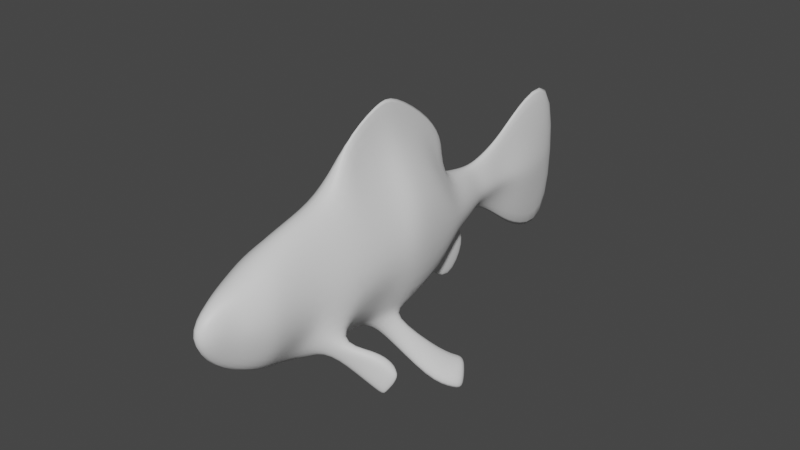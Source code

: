 # Source: GoldFish.blend  (saved by Blender 3.6.11; exported with 4.5.12 LTS)
import bpy
from mathutils import Matrix  # noqa: F401  (used for matrix-valued properties, if any)

bpy.ops.wm.read_factory_settings(use_empty=True)
scene = bpy.context.scene
scene.name = 'Scene'

# ---- collections
col_collection = bpy.data.collections.new('Collection'); scene.collection.children.link(col_collection)

# ---- materials (node trees are filled in below, after node groups)
mat_material = bpy.data.materials.new('Material')
mat_material.alpha_threshold = 0.0
mat_material.use_transparent_shadow = False
mat_material.roughness = 0.5
mat_material.line_color = (0.0, 0.0, 0.0, 1.0)

# ---- material node trees
mat_material.use_nodes = True; mat_material.node_tree.nodes.clear()
_N = mat_material.node_tree.nodes; _L = mat_material.node_tree.links
n0 = _N.new('ShaderNodeOutputMaterial'); n0.name = 'Material Output'; n0.location = (300, 300)
n1 = _N.new('ShaderNodeBsdfPrincipled'); n1.name = 'Principled BSDF'; n1.location = (10, 300)
n1.distribution = 'GGX'
n1.subsurface_method = 'RANDOM_WALK_SKIN'
n1.inputs[3].default_value = 1.45
n1.inputs[27].default_value = (0.0, 0.0, 0.0, 1.0)
n1.inputs[28].default_value = 1.0
_L.new(n1.outputs[0], n0.inputs[0])
n0.is_active_output = True

# ---- world
world_world = bpy.data.worlds.new('World'); scene.world = world_world
world_world.use_nodes = True; world_world.node_tree.nodes.clear()
_N = world_world.node_tree.nodes; _L = world_world.node_tree.links
n0 = _N.new('ShaderNodeOutputWorld'); n0.name = 'World Output'; n0.location = (300, 300)
n1 = _N.new('ShaderNodeBackground'); n1.name = 'Background'; n1.location = (10, 300)
n1.inputs[0].default_value = (0.05088, 0.05088, 0.05088, 1.0)
_L.new(n1.outputs[0], n0.inputs[0])
n0.is_active_output = True
world_world.color = (0.05088, 0.05088, 0.05088)
world_world.use_sun_shadow = False
world_world.sun_shadow_jitter_overblur = 0.0

# ---- meshes
me_cube = bpy.data.meshes.new('Cube')
me_cube.from_pydata([(0.123, 0.1716, 0.1716), (0.123, 0.1716, -0.1716), (0.123, -0.07601, 0.1716), (0.123, -0.1846, -0.17), (-4.22e-05, 0.2833, 0.174), (-4.22e-05, 0.1741, -0.2424), (0.1489, 0.2093, 0.0), (0.1278, 0.2902, 0.0), (0.1853, -0.1058, 0.0), (0.09606, 0.2613, 0.0828), (0.15, 0.0, 0.2093), (-4.22e-05, -0.1819, -0.3127), (0.15, 0.0, -0.2093), (0.09154, -0.4404, 0.1716), (0.09565, 0.2618, -0.0828), (-4.22e-05, -0.001952, -0.2804), (0.1887, -0.02928, 0.0), (0.05677, 0.5661, 2.976e-10), (0.0591, 0.3939, 0.0828), (0.08698, 0.4241, 0.0), (0.03514, 0.5576, 0.07141), (-4.22e-05, 0.4101, 0.1334), (0.06161, 0.3957, -0.0828), (0.03211, 0.4779, 0.07141), (0.06702, 0.4945, 9.522e-11), (-4.22e-05, 0.4857, 0.1252), (0.03389, 0.4797, -0.05352), (-4.22e-05, 0.4828, -0.08467), (-4.22e-05, 0.5735, 0.1496), (0.0378, 0.5594, -0.05352), (-4.22e-05, 0.569, -0.1123), (0.05459, 0.6619, 5.561e-10), (0.02527, 0.6615, 0.07141), (-4.22e-05, 0.6944, 0.2255), (0.02777, 0.6634, -0.05352), (-4.22e-05, 0.6955, -0.2483), (0.03289, 0.9975, 0.0008961), (0.02411, 0.9971, 0.1378), (-4.22e-05, 1.098, 0.4332), (0.03041, 0.9993, -0.1017), (-4.22e-05, 1.099, -0.4751), (-4.22e-05, 0.8407, -0.3991), (0.06017, 0.802, -0.08556), (-4.22e-05, 0.8393, 0.3636), (0.02677, 0.7998, 0.1156), (0.06325, 0.8003, 0.0005959), (0.123, -0.2731, 0.1716), (0.1431, -0.4332, -0.1693), (-4.22e-05, -0.3264, 0.3244), (-4.22e-05, -0.3205, -0.3322), (0.1371, -0.464, -0.1693), (-4.22e-05, -0.4786, 0.2737), (-4.22e-05, -0.5059, -0.3088), (-4.22e-05, -0.6347, 0.1956), (-4.22e-05, -0.6523, -0.2561), (0.08409, -0.6672, -0.1716), (-4.22e-05, -0.7536, 0.1468), (-4.22e-05, -0.7387, -0.2057), (-4.22e-05, -0.8529, 0.09801), (-4.22e-05, -0.8721, -0.1292), (-4.22e-05, -0.9586, 0.02129), (0.01135, -0.05591, 0.3507), (-4.22e-05, -0.04531, 0.5993), (0.01415, 0.1381, 0.3507), (0.01428, 0.003633, 0.3801), (-4.22e-05, 0.2893, 0.4002), (-4.22e-05, 0.3789, 0.2401), (-4.22e-05, 0.04684, 0.5982), (0.01682, 0.2084, 0.2811), (0.01415, -0.2103, 0.3507), (-4.22e-05, -0.2249, 0.4666), (0.1321, -0.429, -0.1821), (0.1265, -0.4735, -0.1806), (0.1518, -0.4774, 0.0), (0.09154, -0.5315, -0.1407), (0.1853, -0.3029, 0.0), (0.123, -0.2796, -0.1603), (0.1103, -0.4363, -0.1959), (0.1103, -0.469, -0.194), (0.1872, -0.4192, -0.2875), (0.2669, -0.376, -0.2432), (0.2496, -0.3456, -0.1931), (0.2086, -0.348, -0.2353), (0.1817, -0.3621, -0.2807), (0.2723, -0.365, -0.2061), (0.2775, -0.3358, -0.3336), (0.2697, -0.3181, -0.286), (0.3063, -0.3149, -0.2819), (0.2895, -0.3499, -0.3477), (0.323, -0.3237, -0.2916), (0.3206, -0.351, -0.3108), (0.2806, -0.353, -0.3558), (0.2889, -0.3702, -0.3691), (0.2513, -0.3429, -0.3432), (0.2712, -0.3399, -0.3498), (0.3208, -0.3269, -0.2745), (0.3275, -0.3369, -0.2635), (0.2892, -0.3124, -0.2324), (0.3036, -0.3216, -0.2634), (0.06322, -0.1258, -0.3141), (0.08423, -0.138, -0.2488), (0.112, -0.1089, -0.2079), (0.05878, -0.08888, -0.3073), (0.2421, -0.07943, -0.5079), (0.2528, -0.03604, -0.4427), (0.2343, 0.06155, -0.4023), (0.1992, 0.0687, -0.4705), (0.3065, 0.01165, -0.5533), (0.3087, 0.01009, -0.488), (0.2564, 0.1125, -0.4241), (0.2213, 0.1197, -0.4923), (0.3264, 0.0503, -0.5676), (0.3203, 0.05119, -0.5024), (0.277, 0.1256, -0.4467), (0.2419, 0.1328, -0.5149), (0.08195, -0.5979, 0.1716), (0.1422, -0.635, 0.0), (0.08195, -0.5979, -0.1716), (0.08409, -0.6672, 0.1245), (0.07045, -0.8414, 0.0), (0.04146, -0.7556, -0.1204), (0.04475, -0.7908, 0.09764), (-4.22e-05, 0.3548, -0.3692), (-4.22e-05, 0.4756, -0.19), (0.0126, 0.4017, -0.1253), (0.0126, 0.2476, -0.2217), (0.0126, 0.4618, -0.1909), (0.0126, 0.3536, -0.3497), (0.006056, 0.2347, -0.2158), (0.007998, 0.2259, -0.1994), (-4.22e-05, 0.1951, -0.228), (-4.22e-05, 0.2314, -0.2207), (0.009268, 0.4, -0.1078), (0.008107, 0.4013, -0.1207), (-4.22e-05, 0.4103, -0.1222), (-4.22e-05, 0.4138, -0.1079), (0.1321, -0.6833, 0.0), (0.09691, -0.7728, 0.0)], [], [(25, 23, 20, 28), (2, 10, 64, 61), (11, 3, 76, 49), (24, 26, 29, 17), (4, 9, 18, 21), (9, 7, 19, 18), (9, 4, 66, 68), (5, 1, 12, 15), (11, 15, 102, 99), (6, 1, 14, 7), (1, 6, 16, 12), (6, 0, 10, 16), (16, 10, 2, 8), (12, 16, 8, 3), (14, 129, 132, 22), (0, 6, 7, 9), (19, 22, 26, 24), (123, 134, 133, 124, 126), (26, 27, 30, 29), (7, 14, 22, 19), (128, 131, 122, 127, 125), (23, 24, 17, 20), (21, 18, 23, 25), (28, 20, 32, 33), (18, 19, 24, 23), (20, 17, 31, 32), (17, 29, 34, 31), (29, 30, 35, 34), (42, 41, 40, 39), (31, 34, 42, 45), (39, 40, 38, 37, 36), (34, 35, 41, 42), (32, 31, 45, 44), (44, 45, 36, 37), (45, 42, 39, 36), (43, 44, 37, 38), (33, 32, 44, 43), (8, 2, 46, 75), (57, 55, 120, 59), (74, 73, 116, 117), (3, 8, 75, 76), (84, 80, 90, 96), (115, 53, 56, 118), (46, 48, 51, 13), (75, 46, 13, 73), (13, 51, 53, 115), (73, 13, 115, 116), (52, 74, 117, 54), (54, 117, 55, 57), (120, 119, 60, 59), (119, 121, 58, 60), (118, 56, 58, 121), (63, 65, 67, 64), (64, 67, 62, 61), (61, 62, 70, 69), (65, 63, 68, 66), (48, 46, 69, 70), (0, 9, 68, 63), (46, 2, 61, 69), (10, 0, 63, 64), (79, 83, 93, 92), (72, 50, 73, 74), (47, 71, 76, 75), (71, 77, 49, 76), (78, 72, 74, 52), (50, 47, 75, 73), (77, 78, 52, 49), (83, 82, 86, 93), (87, 98, 95, 89), (81, 84, 96, 97), (82, 81, 97, 86), (80, 79, 92, 90), (50, 72, 80, 84), (77, 71, 82, 83), (47, 50, 84, 81), (78, 77, 83, 79), (72, 78, 79, 80), (71, 47, 81, 82), (85, 86, 87), (88, 89, 90), (87, 89, 88, 85), (92, 93, 94, 91), (96, 90, 89, 95), (98, 87, 86, 97), (93, 86, 85, 94), (91, 88, 90, 92), (97, 96, 95, 98), (85, 88, 91, 94), (102, 101, 105, 106), (15, 12, 101, 102), (12, 3, 100, 101), (3, 11, 99, 100), (103, 106, 110, 107), (100, 99, 103, 104), (99, 102, 106, 103), (101, 100, 104, 105), (110, 109, 113, 114), (105, 104, 108, 109), (106, 105, 109, 110), (104, 103, 107, 108), (114, 113, 112, 111), (108, 107, 111, 112), (107, 110, 114, 111), (109, 108, 112, 113), (22, 132, 135, 27, 26), (124, 125, 127, 126), (133, 128, 125, 124), (122, 123, 126, 127), (128, 129, 130, 131), (132, 133, 134, 135), (132, 129, 128, 133), (1, 5, 130, 129, 14), (121, 137, 136, 118), (116, 115, 118, 136), (116, 136, 55, 117), (120, 55, 136, 137), (137, 121, 119, 120)])
me_cube.polygons.foreach_set('use_smooth', [True] * 117)
_uv = me_cube.uv_layers.new(name='UVMap')
_uv.uv.foreach_set('vector', [0.6981, 0.497, 0.675, 0.5154, 0.6548, 0.4817, 0.6911, 0.4574, 0.8285, 0.6913, 0.8135, 0.6645, 0.885, 0.6084, 0.8926, 0.6336, 0.6838, 0.868, 0.7406, 0.8058, 0.7675, 0.8303, 0.719, 0.9063, 0.6362, 0.5336, 0.6049, 0.5545, 0.5878, 0.5132, 0.6166, 0.4965, 0.7596, 0.5455, 0.7256, 0.5992, 0.6947, 0.5507, 0.7168, 0.5181, 0.7256, 0.5992, 0.6901, 0.6173, 0.6559, 0.5658, 0.6947, 0.5507, 0.7256, 0.5992, 0.7596, 0.5455, 0.7685, 0.5053, 0.8082, 0.559, 0.5978, 0.715, 0.6659, 0.695, 0.6947, 0.7529, 0.6177, 0.7835, 0.3649, 0.5772, 0.4342, 0.5953, 0.3911, 0.617, 0.3762, 0.6155, 0.71, 0.6454, 0.6659, 0.695, 0.6595, 0.6445, 0.6901, 0.6173, 0.6659, 0.695, 0.71, 0.6454, 0.7628, 0.7179, 0.6947, 0.7529, 0.71, 0.6454, 0.7709, 0.6187, 0.8135, 0.6645, 0.7628, 0.7179, 0.7628, 0.7179, 0.8135, 0.6645, 0.8285, 0.6913, 0.7788, 0.7404, 0.6947, 0.7529, 0.7628, 0.7179, 0.7788, 0.7404, 0.7406, 0.8058, 0.6595, 0.6445, 0.6005, 0.6855, 0.5928, 0.6023, 0.626, 0.595, 0.7709, 0.6187, 0.71, 0.6454, 0.6901, 0.6173, 0.7256, 0.5992, 0.6559, 0.5658, 0.626, 0.595, 0.6049, 0.5545, 0.6362, 0.5336, 0.5404, 0.5953, 0.581, 0.6025, 0.5824, 0.607, 0.5799, 0.6089, 0.5445, 0.6034, 0.6049, 0.5545, 0.5778, 0.5641, 0.5466, 0.5247, 0.5878, 0.5132, 0.6901, 0.6173, 0.6595, 0.6445, 0.626, 0.595, 0.6559, 0.5658, 0.5999, 0.5926, 0.6038, 0.5932, 0.6047, 0.6434, 0.5958, 0.6463, 0.5958, 0.5957, 0.675, 0.5154, 0.6362, 0.5336, 0.6166, 0.4965, 0.6548, 0.4817, 0.7168, 0.5181, 0.6947, 0.5507, 0.675, 0.5154, 0.6981, 0.497, 0.6911, 0.4574, 0.6548, 0.4817, 0.6361, 0.4282, 0.7102, 0.3875, 0.6947, 0.5507, 0.6559, 0.5658, 0.6362, 0.5336, 0.675, 0.5154, 0.6548, 0.4817, 0.6166, 0.4965, 0.5929, 0.443, 0.6361, 0.4282, 0.6166, 0.4965, 0.5878, 0.5132, 0.559, 0.4582, 0.5929, 0.443, 0.5878, 0.5132, 0.5466, 0.5247, 0.4438, 0.4851, 0.559, 0.4582, 0.559, 0.4582, 0.4438, 0.4851, 0.4438, 0.4851, 0.559, 0.4582, 0.5929, 0.443, 0.559, 0.4582, 0.559, 0.4582, 0.5929, 0.443, 0.559, 0.4582, 0.4438, 0.4851, 0.7102, 0.3875, 0.6361, 0.4282, 0.5929, 0.443, 0.559, 0.4582, 0.4438, 0.4851, 0.4438, 0.4851, 0.559, 0.4582, 0.6361, 0.4282, 0.5929, 0.443, 0.5929, 0.443, 0.6361, 0.4282, 0.6361, 0.4282, 0.5929, 0.443, 0.5929, 0.443, 0.6361, 0.4282, 0.5929, 0.443, 0.559, 0.4582, 0.559, 0.4582, 0.5929, 0.443, 0.7102, 0.3875, 0.6361, 0.4282, 0.6361, 0.4282, 0.7102, 0.3875, 0.7102, 0.3875, 0.6361, 0.4282, 0.6361, 0.4282, 0.7102, 0.3875, 0.7788, 0.7404, 0.8285, 0.6913, 0.8693, 0.7483, 0.8209, 0.7956, 0.863, 0.9858, 0.861, 0.935, 0.8909, 0.958, 0.9206, 1.0, 0.8334, 0.8963, 0.8613, 0.8435, 0.895, 0.885, 0.8428, 0.9208, 0.7406, 0.8058, 0.7788, 0.7404, 0.8209, 0.7956, 0.7675, 0.8303, 0.8071, 0.8708, 0.8074, 0.8711, 0.8071, 0.8711, 0.8071, 0.8711, 0.9419, 0.8406, 0.9872, 0.8392, 0.9966, 0.8889, 0.942, 0.8705, 0.8693, 0.7483, 0.9492, 0.7198, 0.9692, 0.7758, 0.9105, 0.7942, 0.8209, 0.7956, 0.8693, 0.7483, 0.9105, 0.7942, 0.8613, 0.8435, 0.9105, 0.7942, 0.9692, 0.7758, 0.9872, 0.8392, 0.9419, 0.8406, 0.8613, 0.8435, 0.9105, 0.7942, 0.9419, 0.8406, 0.895, 0.885, 0.7746, 0.9472, 0.8334, 0.8963, 0.8428, 0.9208, 0.8267, 0.9741, 0.8267, 0.9741, 0.8428, 0.9208, 0.861, 0.935, 0.863, 0.9858, 0.8909, 0.958, 0.948, 0.9478, 0.9851, 0.9841, 0.9206, 1.0, 0.948, 0.9478, 0.9709, 0.9099, 0.9974, 0.9347, 0.9851, 0.9841, 0.942, 0.8705, 0.9966, 0.8889, 0.9974, 0.9347, 0.9709, 0.9099, 0.8463, 0.5711, 0.8351, 0.5112, 0.9448, 0.549, 0.885, 0.6084, 0.885, 0.6084, 0.9448, 0.549, 0.9641, 0.5764, 0.8926, 0.6336, 0.8926, 0.6336, 0.9641, 0.5764, 0.9641, 0.658, 0.9264, 0.6807, 0.8351, 0.5112, 0.8463, 0.5711, 0.8082, 0.559, 0.7685, 0.5053, 0.9492, 0.7198, 0.8693, 0.7483, 0.9264, 0.6807, 0.9641, 0.658, 0.7709, 0.6187, 0.7256, 0.5992, 0.8082, 0.559, 0.8463, 0.5711, 0.8693, 0.7483, 0.8285, 0.6913, 0.8926, 0.6336, 0.9264, 0.6807, 0.8135, 0.6645, 0.7709, 0.6187, 0.8463, 0.5711, 0.885, 0.6084, 0.5298, 0.6451, 0.5524, 0.6485, 0.5455, 0.6929, 0.5281, 0.7112, 0.8096, 0.8779, 0.8102, 0.874, 0.8613, 0.8435, 0.8334, 0.8963, 0.8065, 0.8698, 0.8034, 0.8718, 0.7675, 0.8303, 0.8209, 0.7956, 0.8034, 0.8718, 0.8001, 0.8781, 0.719, 0.9063, 0.7675, 0.8303, 0.8059, 0.8825, 0.8096, 0.8779, 0.8334, 0.8963, 0.7746, 0.9472, 0.8102, 0.874, 0.8065, 0.8698, 0.8209, 0.7956, 0.8613, 0.8435, 0.8001, 0.8781, 0.8059, 0.8825, 0.7746, 0.9472, 0.719, 0.9063, 0.2625, 0.8076, 0.2814, 0.8042, 0.279, 0.8361, 0.2607, 0.8472, 0.4375, 0.642, 0.4405, 0.6421, 0.4405, 0.6526, 0.4389, 0.6522, 0.8067, 0.8708, 0.8071, 0.8708, 0.8071, 0.8711, 0.807, 0.871, 0.2814, 0.8042, 0.3052, 0.8083, 0.2995, 0.8288, 0.279, 0.8361, 0.8074, 0.8711, 0.8065, 0.8725, 0.8071, 0.8713, 0.8071, 0.8711, 0.8102, 0.874, 0.8096, 0.8779, 0.8074, 0.8711, 0.8071, 0.8708, 0.5732, 0.8011, 0.5816, 0.8039, 0.5848, 0.8507, 0.5637, 0.8507, 0.8065, 0.8698, 0.8102, 0.874, 0.8071, 0.8708, 0.8067, 0.8708, 0.5281, 0.5897, 0.5403, 0.5939, 0.5524, 0.6485, 0.5298, 0.6451, 0.8096, 0.8779, 0.8059, 0.8825, 0.8065, 0.8725, 0.8074, 0.8711, 0.5816, 0.8039, 0.5866, 0.8015, 0.6045, 0.8491, 0.5848, 0.8507, 0.2699, 0.8535, 0.279, 0.8361, 0.2902, 0.8483, 0.8071, 0.8712, 0.8071, 0.8711, 0.8071, 0.8711, 0.8071, 0.8711, 0.8071, 0.8711, 0.8071, 0.8712, 0.8071, 0.8712, 0.8071, 0.8713, 0.8071, 0.8712, 0.8071, 0.8712, 0.8071, 0.8712, 0.8071, 0.8711, 0.8071, 0.8711, 0.8071, 0.8711, 0.8071, 0.8711, 0.8071, 0.8711, 0.8071, 0.8711, 0.807, 0.8711, 0.807, 0.871, 0.2607, 0.8472, 0.279, 0.8361, 0.2699, 0.8535, 0.264, 0.8559, 0.8071, 0.8712, 0.8071, 0.8712, 0.8071, 0.8711, 0.8071, 0.8713, 0.807, 0.871, 0.8071, 0.8711, 0.8071, 0.8711, 0.8071, 0.8711, 0.8071, 0.8712, 0.8071, 0.8712, 0.8071, 0.8712, 0.8071, 0.8712, 0.4945, 0.6137, 0.5281, 0.5897, 0.5208, 0.701, 0.4965, 0.7157, 0.6177, 0.7835, 0.6947, 0.7529, 0.7085, 0.7956, 0.6588, 0.8111, 0.6947, 0.7529, 0.7406, 0.8058, 0.7003, 0.8176, 0.7085, 0.7956, 0.7406, 0.8058, 0.6838, 0.868, 0.6774, 0.8307, 0.7003, 0.8176, 0.3551, 0.7332, 0.4192, 0.7256, 0.4337, 0.7454, 0.3767, 0.7817, 0.7003, 0.8176, 0.6774, 0.8307, 0.589, 0.7639, 0.6105, 0.7469, 0.3762, 0.6155, 0.3911, 0.617, 0.4192, 0.7256, 0.3551, 0.7332, 0.7085, 0.7956, 0.7003, 0.8176, 0.6105, 0.7469, 0.6342, 0.7183, 0.5321, 0.8016, 0.5637, 0.8011, 0.5597, 0.8126, 0.5281, 0.8131, 0.6342, 0.7183, 0.6105, 0.7469, 0.5887, 0.7229, 0.626, 0.6988, 0.4965, 0.7157, 0.5208, 0.701, 0.5281, 0.7241, 0.5038, 0.7388, 0.6105, 0.7469, 0.589, 0.7639, 0.5684, 0.724, 0.5887, 0.7229, 0.5982, 0.6691, 0.6147, 0.6915, 0.585, 0.7105, 0.5645, 0.7069, 0.5887, 0.7229, 0.5684, 0.724, 0.5645, 0.7069, 0.585, 0.7105, 0.3767, 0.7817, 0.4337, 0.7454, 0.4342, 0.7599, 0.3873, 0.798, 0.626, 0.6988, 0.5887, 0.7229, 0.585, 0.7105, 0.6147, 0.6915, 0.626, 0.595, 0.5928, 0.6023, 0.5855, 0.5973, 0.5778, 0.5641, 0.6049, 0.5545, 0.5799, 0.6089, 0.5829, 0.6924, 0.5013, 0.6855, 0.5445, 0.6034, 0.5824, 0.607, 0.5891, 0.6908, 0.5829, 0.6924, 0.5799, 0.6089, 0.4976, 0.6749, 0.5404, 0.5953, 0.5445, 0.6034, 0.5013, 0.6855, 0.5891, 0.6908, 0.5936, 0.6867, 0.595, 0.6893, 0.5911, 0.6903, 0.5844, 0.6055, 0.5824, 0.607, 0.581, 0.6025, 0.5844, 0.6031, 0.5928, 0.6023, 0.6005, 0.6855, 0.5891, 0.6908, 0.5824, 0.607, 0.6659, 0.695, 0.5978, 0.715, 0.5957, 0.6954, 0.6005, 0.6855, 0.6595, 0.6445, 0.9709, 0.9099, 0.0, 0.0, 0.0, 0.0, 0.942, 0.8705, 0.895, 0.885, 0.9419, 0.8406, 0.942, 0.8705, 0.0, 0.0, 0.895, 0.885, 0.0, 0.0, 0.861, 0.935, 0.8428, 0.9208, 0.8909, 0.958, 0.861, 0.935, 0.0, 0.0, 0.0, 0.0, 0.0, 0.0, 0.9709, 0.9099, 0.948, 0.9478, 0.8909, 0.958])
me_cube.materials.append(mat_material)
me_cube.use_mirror_vertex_groups = False
me_cube.update()

# ---- objects
ob_cube = bpy.data.objects.new('Cube', me_cube)
ob_empty = bpy.data.objects.new('Empty', None)
ob_empty_001 = bpy.data.objects.new('Empty.001', None)

# ---- transforms, parenting, visibility, modifiers, constraints
ob_cube.location = (0.0, 0.0, 0.6776)
ob_cube.lock_rotations_4d = False
ob_cube.empty_display_type = 'ARROWS'
ob_cube.lineart.crease_threshold = 0.0
_m = ob_cube.modifiers.new('Mirror', 'MIRROR')
_m = ob_cube.modifiers.new('Subdivision', 'SUBSURF')
_m.levels = 2
ob_empty.location = (-3.112, -0.6918, 1.202)
ob_empty.rotation_euler = (1.571, -0.0, 1.571)
ob_empty.empty_display_type = 'IMAGE'
ob_empty.empty_display_size = 5.0
ob_empty.use_empty_image_alpha = True
ob_empty.color = (1.0, 1.0, 1.0, 0.1969)
ob_empty_001.location = (0.6609, -0.6566, -0.6691)
ob_empty_001.rotation_euler = (0.0, -0.0, 1.571)
ob_empty_001.empty_display_type = 'IMAGE'
ob_empty_001.empty_display_size = 5.0
ob_empty_001.use_empty_image_alpha = True
ob_empty_001.color = (1.0, 1.0, 1.0, 0.2)

# ---- collection membership
col_collection.objects.link(ob_cube)
col_collection.objects.link(ob_empty)
col_collection.objects.link(ob_empty_001)

# ---- scene / render settings (as saved in the file)
scene.frame_start = 1; scene.frame_end = 250; scene.frame_set(1)
scene.render.engine = 'BLENDER_EEVEE_NEXT'
scene.cycles.sampling_pattern = 'TABULATED_SOBOL'
scene.view_settings.view_transform = 'Filmic'
bpy.context.view_layer.update()

# ---- added for rendering (the .blend has no active camera and no usable light): camera, sun
cam_auto = bpy.data.cameras.new('AutoCamera')
cam_auto.lens = 50.0
cam_auto.sensor_width = 36.0
cam_auto.clip_end = 1000.0
ob_auto_camera = bpy.data.objects.new('AutoCamera', cam_auto)
scene.collection.objects.link(ob_auto_camera)
ob_auto_camera.location = (2.27111, -2.65507, 2.51037)
ob_auto_camera.rotation_euler = (1.09748, -7.21219e-08, 0.694738)
scene.camera = ob_auto_camera
light_auto_sun = bpy.data.lights.new('AutoSun', 'SUN')
light_auto_sun.energy = 3.0
light_auto_sun.angle = 0.0523599
ob_auto_sun = bpy.data.objects.new('AutoSun', light_auto_sun)
scene.collection.objects.link(ob_auto_sun)
ob_auto_sun.rotation_euler = (0.872665, 0.174533, 0.523599)
bpy.context.view_layer.update()
